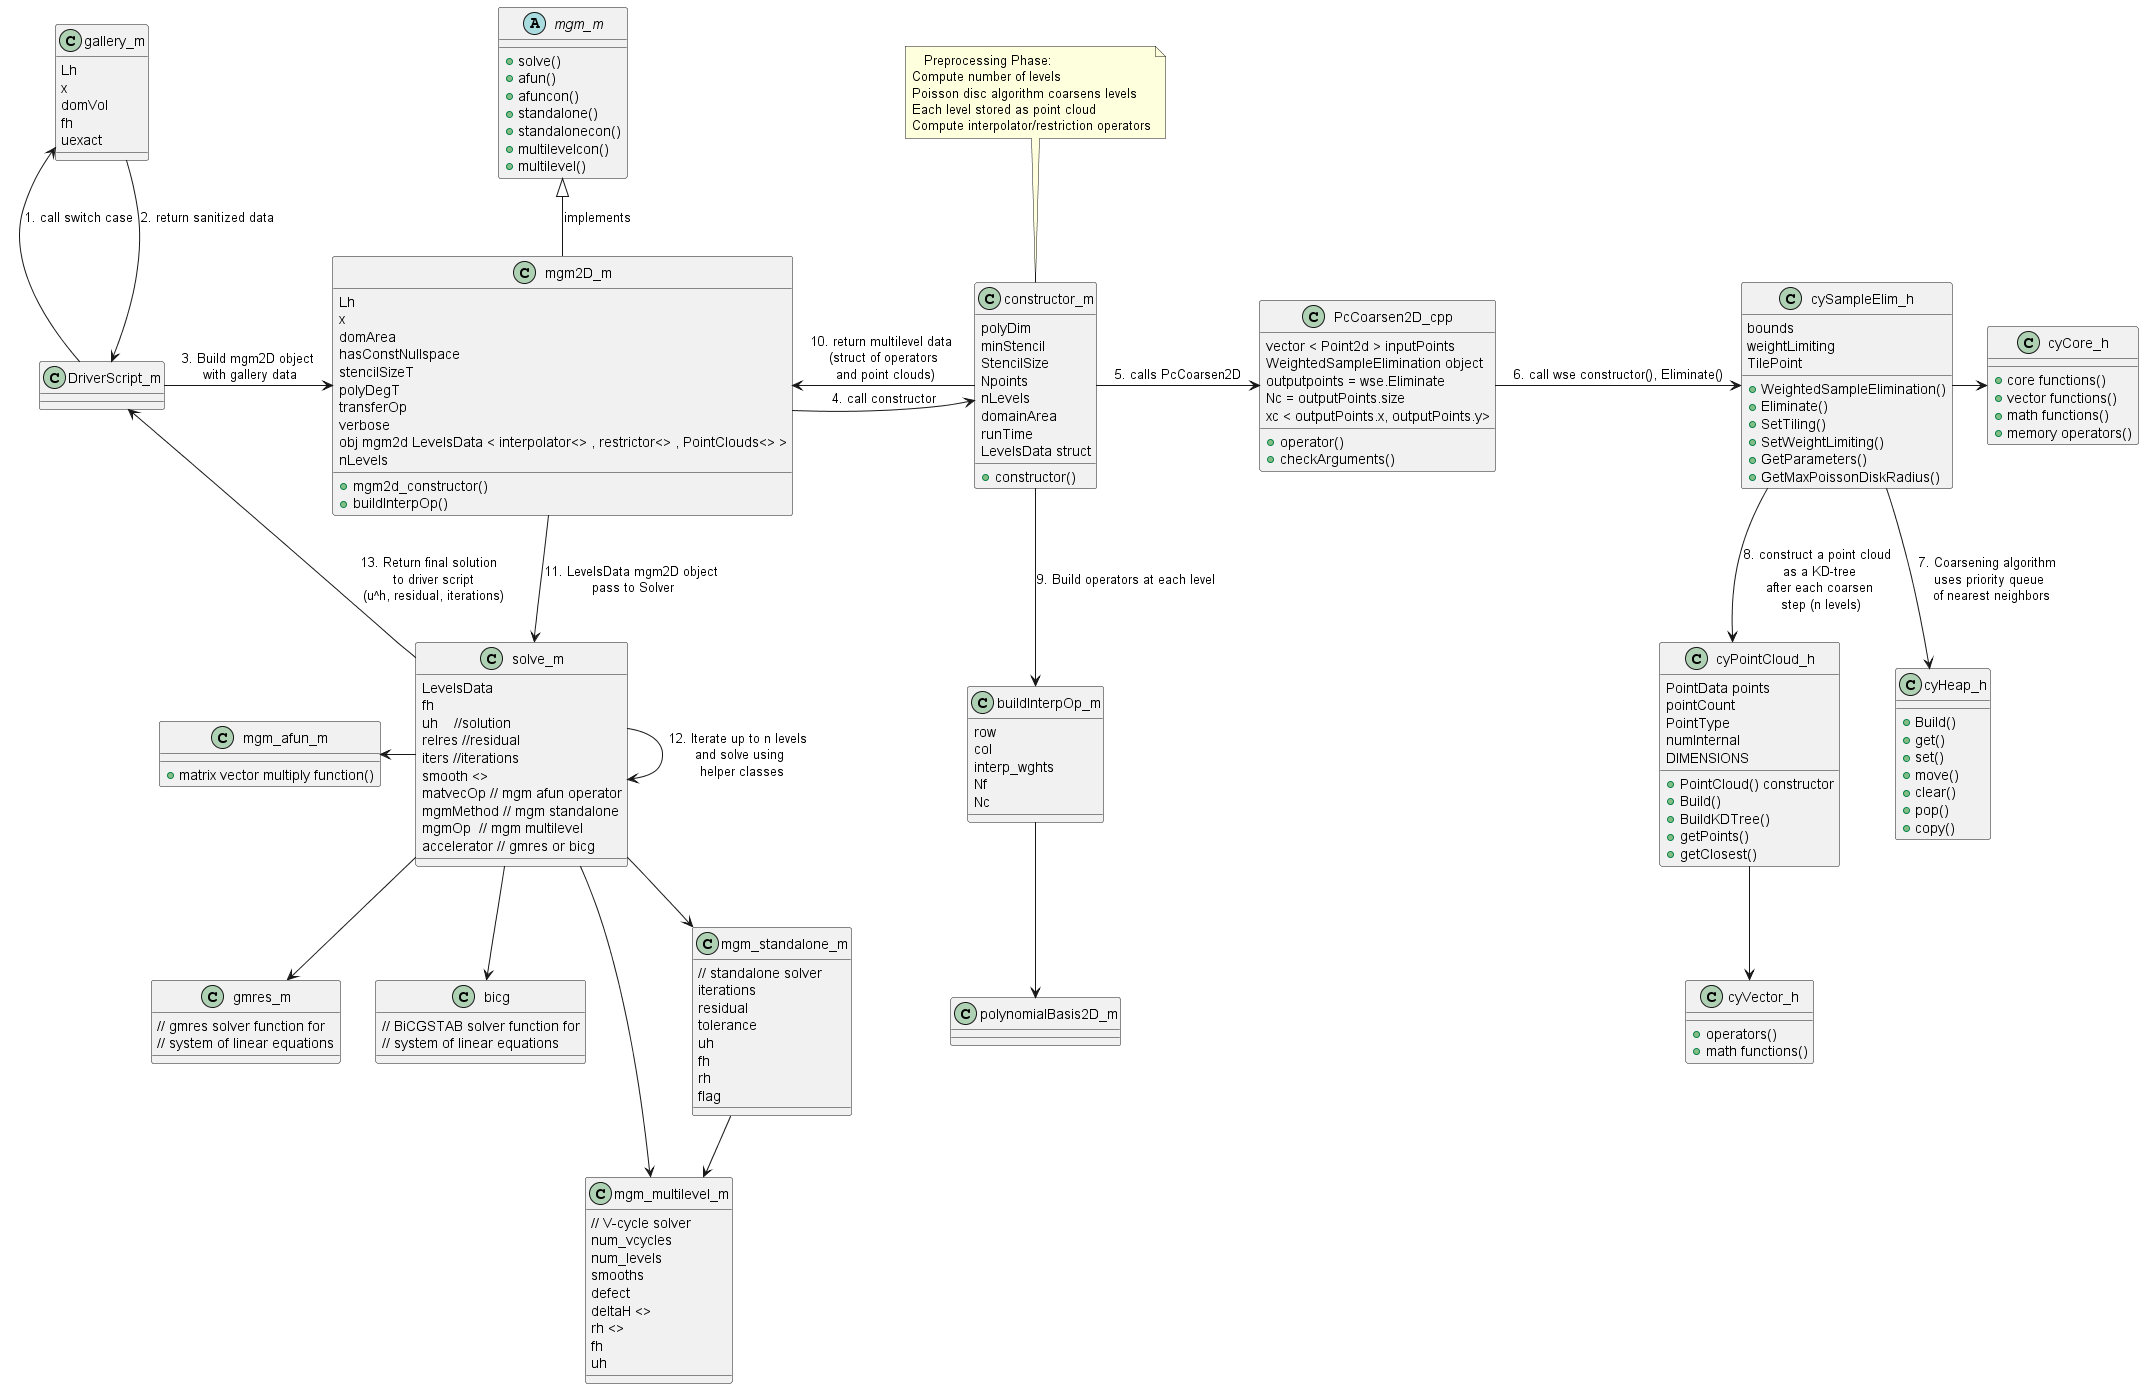

The diagram above was rendered by PlantUML. Its source (embedded in the PNG):
@startuml

abstract class mgm_m {
    +solve()
    +afun()
	+afuncon()
	+standalone()
	+standalonecon()
	+multilevelcon()
	+multilevel()
}

class mgm2D_m {
	Lh
	x
	domArea
	hasConstNullspace
	stencilSizeT
	polyDegT
	transferOp
	verbose
	obj mgm2d LevelsData < interpolator<> , restrictor<> , PointClouds<> > 
	nLevels
    +mgm2d_constructor()
	+buildInterpOp()
}

class gallery_m {
	Lh
	x
	domVol
	fh
	uexact
}

class DriverScript_m {

}

class solve_m {
    LevelsData
	fh
	uh	//solution
	relres //residual
	iters //iterations
	smooth <>
	matvecOp // mgm afun operator
	mgmMethod // mgm standalone
	mgmOp  // mgm multilevel
	accelerator // gmres or bicg
}

class constructor_m {
	polyDim
	minStencil
	StencilSize
	Npoints
	nLevels
	domainArea
	runTime
	LevelsData struct 
    +constructor()

}

class PcCoarsen2D_cpp {
	vector < Point2d > inputPoints
	WeightedSampleElimination object
	outputpoints = wse.Eliminate
	Nc = outputPoints.size
	xc < outputPoints.x, outputPoints.y> 
	+operator()
	+checkArguments()
}

class cyHeap_h {
	+Build()
	+get()
	+set()
	+move()
	+clear()
	+pop()
	+copy()
} 

class cyPointCloud_h {
	PointData points
	pointCount
	PointType
	numInternal
	DIMENSIONS
	+PointCloud() constructor
	+Build()
	+BuildKDTree()
	+getPoints()
	+getClosest()
	

}

class buildInterpOp_m {
	row
	col
	interp_wghts
	Nf
	Nc
}

class cyVector_h{
	+operators()
	+math functions()
}

class cySampleElim_h {
	bounds
	weightLimiting
	TilePoint
	+WeightedSampleElimination()
	+Eliminate()
	+SetTiling()
	+SetWeightLimiting()
	+GetParameters()
	+GetMaxPoissonDiskRadius()

}

class cyCore_h {
	+core functions()
	+vector functions()
	+math functions()
	+memory operators()
}

class polynomialBasis2D_m {
	
}

class mgm_afun_m {
	+matrix vector multiply function()
}

class mgm_multilevel_m {
	// V-cycle solver
	num_vcycles
	num_levels
	smooths
	defect
	deltaH <>
	rh <>
	fh
	uh
	
}

class mgm_standalone_m {
	// standalone solver
	iterations
	residual
	tolerance
	uh
	fh
	rh
	flag
	
}

class gmres_m {
	// gmres solver function for
	// system of linear equations
}

class bicg {
	// BiCGSTAB solver function for
	// system of linear equations
}


note top of constructor_m
    Preprocessing Phase:
	Compute number of levels
	Poisson disc algorithm coarsens levels
	Each level stored as point cloud
	Compute interpolator/restriction operators
end note

DriverScript_m -u-> gallery_m : 1. call switch case
gallery_m -d-> DriverScript_m : 2. return sanitized data
DriverScript_m -r-> mgm2D_m : 3. Build mgm2D object\n with gallery data
mgm2D_m -u-|> mgm_m : implements
mgm2D_m -r-> constructor_m :  4. call constructor
constructor_m -r-> PcCoarsen2D_cpp : 5. calls PcCoarsen2D
PcCoarsen2D_cpp -r-> cySampleElim_h : 6. call wse constructor(), Eliminate()
cySampleElim_h -r-> cyCore_h
cySampleElim_h -d-> cyHeap_h : 7. Coarsening algorithm \n uses priority queue \n of nearest neighbors
cySampleElim_h --> cyPointCloud_h : 8. construct a point cloud \n as a KD-tree \n after each coarsen \n step (n levels)
cyPointCloud_h --> cyVector_h 
constructor_m --> buildInterpOp_m : 9. Build operators at each level
buildInterpOp_m --> polynomialBasis2D_m 
constructor_m --> mgm2D_m :  10. return multilevel data \n (struct of operators \n and point clouds)
mgm2D_m -d-> solve_m : 11. LevelsData mgm2D object\n pass to Solver
solve_m --> solve_m : 12. Iterate up to n levels \n and solve using \n helper classes
solve_m -l-> mgm_afun_m
solve_m --> mgm_multilevel_m
solve_m --> mgm_standalone_m
solve_m --> gmres_m
solve_m --> bicg
mgm_standalone_m --> mgm_multilevel_m
solve_m -u-> DriverScript_m : 13. Return final solution \n to driver script\n (u^h, residual, iterations)

@enduml